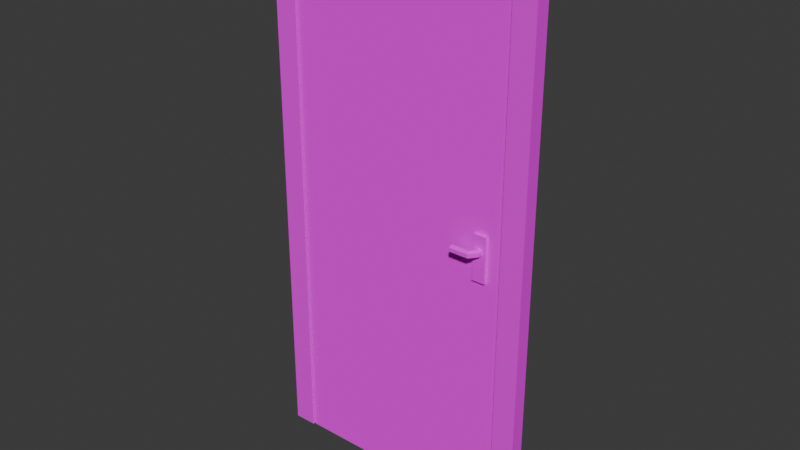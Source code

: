 # Source: door_4.blend  (saved by Blender 4.2.66; exported with 4.5.12 LTS)
import bpy
from mathutils import Matrix  # noqa: F401  (used for matrix-valued properties, if any)

bpy.ops.wm.read_factory_settings(use_empty=True)
scene = bpy.context.scene
scene.name = 'Scene'

# ---- images (referenced by path relative to the original .blend; pixels are not part of the script)
import os
ASSET_DIR = os.environ.get("B2B_ASSET_DIR", "")  # directory of the original .blend (textures are referenced by path, not embedded)
HERE = os.path.dirname(os.path.abspath(__file__))  # packed textures are extracted next to this script under _unpacked/

def load_image(name, relpath, width, height, colorspace="sRGB"):
    """Load a texture the original file referenced (path relative to the .blend, or extracted next to this script)."""
    p = next((c for c in (os.path.join(HERE, relpath), os.path.join(ASSET_DIR, relpath)) if relpath and os.path.exists(c)), "")
    if p:
        img = bpy.data.images.load(p, check_existing=True)
        img.name = name
    else:  # same state as the original file: an image datablock whose file is absent (Cycles renders it pink)
        img = bpy.data.images.new(name, width, height)
        img.source = "FILE"
        img.filepath = "//" + (relpath or name)
    img.colorspace_settings.name = colorspace
    return img
img_flo_door_4_png = load_image('flo_door_4.png', 'flo_door_4.png', 1024, 1024, 'sRGB')

# ---- materials (node trees are filled in below, after node groups)
mat_material = bpy.data.materials.new('Material')
mat_material.alpha_threshold = 0.0
mat_material.use_transparent_shadow = False
mat_material.roughness = 0.5
mat_material.line_color = (0.0, 0.0, 0.0, 1.0)
mat_material_001 = bpy.data.materials.new('Material.001')

# ---- material node trees
mat_material.use_nodes = True; mat_material.node_tree.nodes.clear()
_N = mat_material.node_tree.nodes; _L = mat_material.node_tree.links
n0 = _N.new('ShaderNodeOutputMaterial'); n0.name = 'Material Output'; n0.location = (300, 300)
n1 = _N.new('ShaderNodeBsdfPrincipled'); n1.name = 'Principled BSDF'; n1.location = (10, 300)
n1.inputs[2].default_value = 1.0
n1.inputs[3].default_value = 1.0
n2 = _N.new('ShaderNodeTexImage'); n2.name = 'Image Texture'; n2.location = (-280, 280)
n2.image = img_flo_door_4_png
n2.interpolation = 'Closest'
_L.new(n1.outputs[0], n0.inputs[0])
_L.new(n2.outputs[0], n1.inputs[0])
n0.is_active_output = True
mat_material_001.use_nodes = True; mat_material_001.node_tree.nodes.clear()
_N = mat_material_001.node_tree.nodes; _L = mat_material_001.node_tree.links
n0 = _N.new('ShaderNodeBsdfPrincipled'); n0.name = 'Principled BSDF'; n0.location = (10, 300)
n1 = _N.new('ShaderNodeOutputMaterial'); n1.name = 'Material Output'; n1.location = (300, 300)
n2 = _N.new('ShaderNodeTexImage'); n2.name = 'Image Texture'; n2.location = (-280, 280)
n2.image = img_flo_door_4_png
_L.new(n0.outputs[0], n1.inputs[0])
_L.new(n2.outputs[0], n0.inputs[0])
n1.is_active_output = True

# ---- world
world_world = bpy.data.worlds.new('World'); scene.world = world_world
world_world.use_nodes = True; world_world.node_tree.nodes.clear()
_N = world_world.node_tree.nodes; _L = world_world.node_tree.links
n0 = _N.new('ShaderNodeOutputWorld'); n0.name = 'World Output'; n0.location = (300, 300)
n1 = _N.new('ShaderNodeBackground'); n1.name = 'Background'; n1.location = (10, 300)
n1.inputs[0].default_value = (0.05088, 0.05088, 0.05088, 1.0)
_L.new(n1.outputs[0], n0.inputs[0])
n0.is_active_output = True
world_world.color = (0.05088, 0.05088, 0.05088)
world_world.sun_shadow_jitter_overblur = 0.0

# ---- meshes
me_cylinder = bpy.data.meshes.new('Cylinder')
me_cylinder.from_pydata([(53.33, 2.276, 1.996), (53.33, 2.276, 3.193), (54.2, 1.776, 1.996), (54.2, 1.776, 3.193), (54.2, 0.7762, 1.996), (54.2, 0.7762, 3.193), (53.33, 0.2762, 1.996), (53.33, 0.2762, 3.193), (52.46, 0.7762, 1.996), (52.46, 0.7762, 3.193), (52.46, 1.776, 1.996), (52.46, 1.776, 3.193), (52.58, 1.776, 5.322), (52.31, 2.276, 4.499), (52.58, 0.7762, 5.322), (52.31, 0.2762, 4.499), (52.04, 0.7762, 3.676), (52.04, 1.776, 3.676), (47.62, 1.776, 5.322), (47.65, 2.276, 4.457), (47.62, 0.7762, 5.322), (47.65, 0.2762, 4.457), (47.68, 0.7762, 3.591), (47.68, 1.776, 3.591), (53.33, 2.276, -1.781), (53.33, 2.276, -2.978), (54.2, 1.776, -1.781), (54.2, 1.776, -2.978), (54.2, 0.7762, -1.781), (54.2, 0.7762, -2.978), (53.33, 0.2762, -1.781), (53.33, 0.2762, -2.978), (52.46, 0.7762, -1.781), (52.46, 0.7762, -2.978), (52.46, 1.776, -1.781), (52.46, 1.776, -2.978), (52.58, 1.776, -5.106), (52.31, 2.276, -4.284), (52.58, 0.7762, -5.106), (52.31, 0.2762, -4.284), (52.04, 0.7762, -3.461), (52.04, 1.776, -3.461), (47.62, 1.776, -5.107), (47.65, 2.276, -4.241), (47.62, 0.7762, -5.107), (47.65, 0.2762, -4.241), (47.68, 0.7762, -3.376), (47.68, 1.776, -3.376), (58.55, 64.24, 1.336), (58.55, -71.31, 1.336), (58.55, 64.24, -1.121), (58.55, -71.31, -1.121), (-0.001297, 64.24, 1.336), (-0.001297, -71.31, 1.336), (-0.001297, 64.24, -1.121), (-0.001297, -71.31, -1.121), (51.71, -6.294, 2.157), (51.71, 5.331, 2.157), (51.71, -6.294, 0.7427), (51.71, 5.331, 0.7427), (55.01, -6.294, 2.157), (55.01, 5.331, 2.157), (55.01, -6.294, 0.7427), (55.01, 5.331, 0.7427), (51.71, -6.294, -1.942), (51.71, 5.331, -1.942), (51.71, -6.294, -0.5275), (51.71, 5.331, -0.5275), (55.01, -6.294, -1.942), (55.01, 5.331, -1.942), (55.01, -6.294, -0.5275), (55.01, 5.331, -0.5275)], [], [(0, 1, 3, 2), (2, 3, 5, 4), (4, 5, 7, 6), (6, 7, 9, 8), (5, 3, 12, 14), (8, 9, 11, 10), (10, 11, 1, 0), (15, 14, 20, 21), (11, 9, 16, 17), (3, 1, 13, 12), (7, 5, 14, 15), (1, 11, 17, 13), (9, 7, 15, 16), (18, 19, 23, 22, 21, 20), (12, 13, 19, 18), (13, 17, 23, 19), (16, 15, 21, 22), (14, 12, 18, 20), (17, 16, 22, 23), (24, 26, 27, 25), (26, 28, 29, 27), (28, 30, 31, 29), (30, 32, 33, 31), (29, 38, 36, 27), (32, 34, 35, 33), (34, 24, 25, 35), (39, 45, 44, 38), (35, 41, 40, 33), (27, 36, 37, 25), (31, 39, 38, 29), (25, 37, 41, 35), (33, 40, 39, 31), (42, 44, 45, 46, 47, 43), (36, 42, 43, 37), (37, 43, 47, 41), (40, 46, 45, 39), (38, 44, 42, 36), (41, 47, 46, 40), (48, 50, 54, 52), (51, 55, 54, 50), (55, 53, 52, 54), (53, 55, 51, 49), (49, 51, 50, 48), (53, 49, 48, 52), (56, 57, 59, 58), (62, 63, 61, 60), (60, 61, 57, 56), (58, 62, 60, 56), (63, 59, 57, 61), (64, 66, 67, 65), (70, 68, 69, 71), (68, 64, 65, 69), (66, 64, 68, 70), (71, 69, 65, 67)])
_uv = me_cylinder.uv_layers.new(name='UVMap')
_uv.uv.foreach_set('vector', [0.6125, 0.7107, 0.6125, 0.5871, 0.7158, 0.5871, 0.7158, 0.7107, 0.7051, 0.6117, 0.7051, 0.7262, 0.6094, 0.7262, 0.6094, 0.6117, 0.5867, 0.7842, 0.5866, 0.7844, 0.5861, 0.7842, 0.5866, 0.7841, 0.7165, 0.6033, 0.7165, 0.7412, 0.6013, 0.7412, 0.6013, 0.6033, 0.6587, 0.6248, 0.659, 0.6248, 0.6985, 0.7363, 0.5989, 0.7363, 0.6966, 0.6144, 0.6966, 0.7399, 0.5917, 0.7399, 0.5917, 0.6144, 0.6013, 0.7399, 0.6013, 0.6109, 0.7091, 0.6109, 0.7091, 0.7399, 0.5507, 0.7968, 0.5268, 0.896, 0.4929, 0.6144, 0.5398, 0.6119, 0.5882, 0.7827, 0.5857, 0.7822, 0.5773, 0.7738, 0.6007, 0.7748, 0.6156, 0.7023, 0.6162, 0.7022, 0.6513, 0.7221, 0.6551, 0.8138, 0.6024, 0.6423, 0.6028, 0.6426, 0.5431, 0.7541, 0.567, 0.6549, 0.607, 0.6771, 0.6086, 0.673, 0.6404, 0.6528, 0.6962, 0.7277, 0.5857, 0.7822, 0.5861, 0.7842, 0.5507, 0.7968, 0.5773, 0.7738, 0.6963, 0.7083, 0.645, 0.7379, 0.5938, 0.7083, 0.5938, 0.6491, 0.645, 0.6195, 0.6963, 0.6491, 0.6264, 0.896, 0.6227, 0.8042, 0.6705, 0.6239, 0.7166, 0.6365, 0.6227, 0.8042, 0.6007, 0.7748, 0.6268, 0.6164, 0.6705, 0.6239, 0.5773, 0.7738, 0.5507, 0.7968, 0.5398, 0.6119, 0.5834, 0.6133, 0.6865, 0.8672, 0.6364, 0.8672, 0.6364, 0.6189, 0.6865, 0.6189, 0.6007, 0.7748, 0.5773, 0.7738, 0.5834, 0.6133, 0.6268, 0.6164, 0.5063, 0.5868, 0.5063, 0.6464, 0.6851, 0.6464, 0.6851, 0.5868, 0.5063, 0.6464, 0.5063, 0.706, 0.6851, 0.706, 0.6851, 0.6464, 0.5063, 0.706, 0.5063, 0.7656, 0.6851, 0.7656, 0.6851, 0.706, 0.5163, 0.6083, 0.5163, 0.6679, 0.6952, 0.6679, 0.6952, 0.6083, 0.6851, 0.706, 0.6851, 0.706, 0.6851, 0.6464, 0.6851, 0.6464, 0.5163, 0.6679, 0.5163, 0.7275, 0.6952, 0.7275, 0.6952, 0.6679, 0.5063, 0.8849, 0.5063, 0.9445, 0.6851, 0.9445, 0.6851, 0.8849, 0.6851, 0.7656, 0.6851, 0.7656, 0.6851, 0.706, 0.6851, 0.706, 0.6851, 0.8849, 0.6851, 0.8849, 0.6851, 0.8252, 0.6851, 0.8252, 0.6851, 0.6464, 0.6851, 0.6464, 0.6851, 0.5868, 0.6851, 0.5868, 0.6851, 0.7656, 0.6851, 0.7656, 0.6851, 0.706, 0.6851, 0.706, 0.6851, 0.9445, 0.6851, 0.9445, 0.6851, 0.8849, 0.6851, 0.8849, 0.6851, 0.8252, 0.6851, 0.8252, 0.6851, 0.7656, 0.6851, 0.7656, 0.6833, 0.7051, 0.6833, 0.6529, 0.6381, 0.6269, 0.5929, 0.6529, 0.5929, 0.7051, 0.6381, 0.7312, 0.6851, 0.6464, 0.6851, 0.6464, 0.6851, 0.5868, 0.6851, 0.5868, 0.6851, 0.9445, 0.6851, 0.9445, 0.6851, 0.8849, 0.6851, 0.8849, 0.6851, 0.8252, 0.6851, 0.8252, 0.6851, 0.7656, 0.6851, 0.7656, 0.6851, 0.706, 0.6851, 0.706, 0.6851, 0.6464, 0.6851, 0.6464, 0.1667, 1.0, 0.1667, 1.0, 0.3333, 1.0, 0.3333, 1.0, 0.09375, 0.5371, 0.09375, 0.7871, 0.3437, 0.7871, 0.3437, 0.5371, 0.4341, 0.06988, 0.02174, 0.06988, 0.02174, 0.9313, 0.4341, 0.9313, 0.2805, 0.2668, 0.1766, 0.2668, 0.1766, 0.874, 0.2805, 0.874, 0.0997, 0.4688, 0.0997, 0.7187, 0.3497, 0.7187, 0.3497, 0.4688, 0.2916, 0.2349, 0.1694, 0.2349, 0.1694, 0.8354, 0.2916, 0.8354, 0.02626, 0.07175, 0.4315, 0.07175, 0.4315, 0.9309, 0.02626, 0.9309, 0.51, 0.6565, 0.6853, 0.6565, 0.6853, 0.8318, 0.51, 0.8318, 0.5971, 0.6144, 0.7052, 0.6144, 0.7052, 0.7224, 0.5971, 0.7224, 0.5157, 0.7111, 0.6976, 0.7111, 0.6976, 0.893, 0.5157, 0.893, 0.5175, 0.6149, 0.6088, 0.6149, 0.6088, 0.7061, 0.5175, 0.7061, 0.5679, 0.6213, 0.6747, 0.6213, 0.6747, 0.7281, 0.5679, 0.7281, 0.5176, 0.6621, 0.5176, 0.834, 0.6895, 0.834, 0.6895, 0.6621, 0.6294, 0.635, 0.6294, 0.7049, 0.6993, 0.7049, 0.6993, 0.635, 0.5159, 0.7113, 0.5159, 0.8932, 0.6974, 0.8932, 0.6974, 0.7113, 0.5927, 0.623, 0.5927, 0.7198, 0.6894, 0.7198, 0.6894, 0.623, 0.5636, 0.6109, 0.5636, 0.7294, 0.6822, 0.7294, 0.6822, 0.6109])
me_cylinder.materials.append(mat_material)
me_cylinder.update()
me_cube_002 = bpy.data.meshes.new('Cube.002')
me_cube_002.from_pydata([(10.01, -1.092, -0.008642), (10.01, -1.092, 2.501), (10.01, 0.9084, -0.008642), (10.01, 0.9084, 2.501), (12.01, -1.092, -0.008642), (12.01, -1.092, 2.501), (12.01, 0.9084, -0.008642), (12.01, 0.9084, 2.501), (10.01, -1.092, 2.611), (10.01, 0.9084, 2.611), (12.01, 0.9084, 2.611), (12.01, -1.092, 2.611), (-10.02, -1.092, 2.501), (-10.02, 0.9084, 2.501), (-10.02, -1.092, 2.611), (-10.02, 0.9084, 2.611), (-12.04, -1.092, 2.501), (-12.04, 0.9084, 2.501), (-12.04, -1.092, 2.611), (-12.04, 0.9084, 2.611), (-10.02, -1.092, 0.001358), (-10.02, 0.9084, 0.001358), (-12.04, -1.092, 0.001358), (-12.04, 0.9084, 0.001358)], [], [(0, 1, 3, 2), (2, 3, 7, 6), (6, 7, 5, 4), (4, 5, 1, 0), (5, 7, 10, 11), (10, 9, 8, 11), (8, 9, 15, 14), (1, 5, 11, 8), (7, 3, 9, 10), (15, 13, 17, 19), (9, 3, 13, 15), (3, 1, 12, 13), (1, 8, 14, 12), (17, 16, 18, 19), (14, 15, 19, 18), (12, 14, 18, 16), (17, 13, 21, 23), (16, 17, 23, 22), (12, 16, 22, 20), (13, 12, 20, 21)])
_uv = me_cube_002.uv_layers.new(name='UVMap')
_uv.uv.foreach_set('vector', [0.375, 0.0, 0.625, 0.0, 0.625, 0.25, 0.375, 0.25, 0.5822, 0.3998, 0.9336, 0.3998, 0.9336, 0.4176, 0.5822, 0.4176, 0.842, 0.1975, 0.842, 0.3611, 0.7117, 0.3611, 0.7117, 0.1975, 0.9687, 0.4292, 0.5183, 0.4292, 0.5183, 0.4086, 0.9687, 0.4086, 0.625, 0.75, 0.625, 0.5, 0.625, 0.5, 0.625, 0.75, 0.9575, 0.4135, 0.9188, 0.4135, 0.9188, 0.3748, 0.9575, 0.3748, 0.9188, 0.3748, 0.9188, 0.4135, 0.531, 0.4135, 0.531, 0.3748, 0.5183, 0.4086, 0.5183, 0.4292, 0.4986, 0.4292, 0.4986, 0.4086, 0.9336, 0.4176, 0.9336, 0.3998, 0.949, 0.3998, 0.949, 0.4176, 0.949, 0.2214, 0.9336, 0.2214, 0.9336, 0.2034, 0.949, 0.2034, 0.949, 0.3998, 0.9336, 0.3998, 0.9336, 0.2214, 0.949, 0.2214, 0.625, 0.25, 0.625, 0.0, 0.625, 0.0, 0.625, 0.25, 0.5183, 0.4086, 0.4986, 0.4086, 0.4986, 0.2028, 0.5183, 0.2028, 0.8874, 0.176, 0.8874, 0.4204, 0.6982, 0.4204, 0.6982, 0.176, 0.6016, 0.2098, 0.7863, 0.2098, 0.7863, 0.3965, 0.6016, 0.3965, 0.5183, 0.2028, 0.4986, 0.2028, 0.4986, 0.182, 0.5183, 0.182, 0.9336, 0.2034, 0.9336, 0.2214, 0.5836, 0.2214, 0.5836, 0.2034, 0.9724, 0.3604, 0.842, 0.3604, 0.842, 0.1975, 0.9724, 0.1975, 0.5183, 0.2028, 0.5183, 0.182, 0.9669, 0.182, 0.9669, 0.2028, 0.625, 0.25, 0.625, 0.0, 0.625, 0.0, 0.625, 0.25])
me_cube_002.materials.append(mat_material_001)
me_cube_002.update()

# ---- objects
ob_door = bpy.data.objects.new('door', me_cylinder)
ob_cube = bpy.data.objects.new('Cube', me_cube_002)

# ---- transforms, parenting, visibility, modifiers, constraints
ob_door.location = (-0.54, 0.001985, 1.315)
ob_door.rotation_euler = (1.571, -0.0, 0.0)
ob_door.scale = (0.01844, 0.01844, 0.01844)
ob_cube.location = (0.0002769, 0.00515, 2.158e-05)
ob_cube.scale = (0.05441, 0.03456, 1.0)

# ---- collection membership
scene.collection.objects.link(ob_door)
scene.collection.objects.link(ob_cube)

# ---- scene / render settings (as saved in the file)
scene.frame_start = 1; scene.frame_end = 250; scene.frame_set(1)
scene.render.engine = 'BLENDER_EEVEE_NEXT'
bpy.context.view_layer.update()

# ---- added for rendering (the .blend has no active camera and no usable light): camera, sun
cam_auto = bpy.data.cameras.new('AutoCamera')
cam_auto.lens = 50.0
cam_auto.sensor_width = 36.0
cam_auto.clip_end = 1000.0
ob_auto_camera = bpy.data.objects.new('AutoCamera', cam_auto)
scene.collection.objects.link(ob_auto_camera)
ob_auto_camera.location = (2.71514, -3.25868, 3.47383)
ob_auto_camera.rotation_euler = (1.09748, -7.21219e-08, 0.694738)
scene.camera = ob_auto_camera
light_auto_sun = bpy.data.lights.new('AutoSun', 'SUN')
light_auto_sun.energy = 3.0
light_auto_sun.angle = 0.0523599
ob_auto_sun = bpy.data.objects.new('AutoSun', light_auto_sun)
scene.collection.objects.link(ob_auto_sun)
ob_auto_sun.rotation_euler = (0.872665, 0.174533, 0.523599)
bpy.context.view_layer.update()
